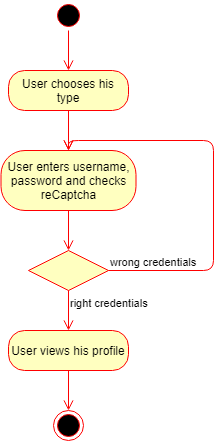

The diagram above was exported from draw.io. Its source (the exported page's mxGraphModel, read from the mxfile embedded in the PNG):
<mxGraphModel dx="872" dy="408" grid="1" gridSize="10" guides="1" tooltips="1" connect="1" arrows="1" fold="1" page="1" pageScale="1" pageWidth="850" pageHeight="1100" background="#ffffff" math="0" shadow="0">
  <root>
    <mxCell id="0" />
    <mxCell id="1" parent="0" />
    <mxCell id="4" value="" style="ellipse;html=1;shape=startState;fillColor=#000000;strokeColor=#ff0000;" parent="1" vertex="1">
      <mxGeometry x="370" y="30" width="30" height="30" as="geometry" />
    </mxCell>
    <mxCell id="5" value="" style="edgeStyle=orthogonalEdgeStyle;html=1;verticalAlign=bottom;endArrow=open;endSize=8;strokeColor=#ff0000;entryX=0.5;entryY=0;" parent="1" source="4" edge="1" target="6">
      <mxGeometry relative="1" as="geometry">
        <mxPoint x="385" y="120" as="targetPoint" />
      </mxGeometry>
    </mxCell>
    <mxCell id="6" value="User chooses his type" style="rounded=1;whiteSpace=wrap;html=1;arcSize=40;fillColor=#ffffc0;strokeColor=#ff0000;" parent="1" vertex="1">
      <mxGeometry x="325" y="100" width="120" height="40" as="geometry" />
    </mxCell>
    <mxCell id="7" value="" style="edgeStyle=orthogonalEdgeStyle;html=1;verticalAlign=bottom;endArrow=open;endSize=8;strokeColor=#ff0000;entryX=0.5;entryY=0;" parent="1" source="6" edge="1" target="8">
      <mxGeometry relative="1" as="geometry">
        <mxPoint x="385" y="220" as="targetPoint" />
      </mxGeometry>
    </mxCell>
    <mxCell id="8" value="User enters username, password and checks reCaptcha" style="rounded=1;whiteSpace=wrap;html=1;arcSize=40;fillColor=#ffffc0;strokeColor=#ff0000;" parent="1" vertex="1">
      <mxGeometry x="317.5" y="180" width="135" height="60" as="geometry" />
    </mxCell>
    <mxCell id="9" value="" style="edgeStyle=orthogonalEdgeStyle;html=1;verticalAlign=bottom;endArrow=open;endSize=8;strokeColor=#ff0000;entryX=0.5;entryY=0;" parent="1" source="8" edge="1" target="18">
      <mxGeometry relative="1" as="geometry">
        <mxPoint x="385" y="320" as="targetPoint" />
      </mxGeometry>
    </mxCell>
    <mxCell id="18" value="" style="rhombus;whiteSpace=wrap;html=1;fillColor=#ffffc0;strokeColor=#ff0000;" parent="1" vertex="1">
      <mxGeometry x="345" y="280" width="80" height="40" as="geometry" />
    </mxCell>
    <mxCell id="19" value="wrong credentials" style="edgeStyle=orthogonalEdgeStyle;html=1;align=left;verticalAlign=bottom;endArrow=open;endSize=8;strokeColor=#ff0000;entryX=0.5;entryY=0;" parent="1" source="18" edge="1" target="8">
      <mxGeometry x="-0.4615" y="105" relative="1" as="geometry">
        <mxPoint x="540" y="190" as="targetPoint" />
        <Array as="points">
          <mxPoint x="530" y="300" />
          <mxPoint x="530" y="170" />
          <mxPoint x="385" y="170" />
        </Array>
        <mxPoint as="offset" />
      </mxGeometry>
    </mxCell>
    <mxCell id="20" value="right credentials" style="edgeStyle=orthogonalEdgeStyle;html=1;align=left;verticalAlign=top;endArrow=open;endSize=8;strokeColor=#ff0000;entryX=0.5;entryY=0;" parent="1" source="18" edge="1" target="24">
      <mxGeometry x="-1" relative="1" as="geometry">
        <mxPoint x="385" y="420" as="targetPoint" />
      </mxGeometry>
    </mxCell>
    <mxCell id="24" value="User views his profile" style="rounded=1;whiteSpace=wrap;html=1;arcSize=40;fillColor=#ffffc0;strokeColor=#ff0000;" parent="1" vertex="1">
      <mxGeometry x="325" y="360" width="120" height="40" as="geometry" />
    </mxCell>
    <mxCell id="26" value="" style="ellipse;html=1;shape=endState;fillColor=#000000;strokeColor=#ff0000;" parent="1" vertex="1">
      <mxGeometry x="370" y="440" width="30" height="30" as="geometry" />
    </mxCell>
    <mxCell id="27" value="" style="edgeStyle=orthogonalEdgeStyle;html=1;verticalAlign=bottom;endArrow=open;endSize=8;strokeColor=#ff0000;" edge="1" parent="1" source="24" target="26">
      <mxGeometry relative="1" as="geometry">
        <mxPoint x="385" y="520" as="targetPoint" />
        <mxPoint x="385" y="400" as="sourcePoint" />
      </mxGeometry>
    </mxCell>
  </root>
</mxGraphModel>